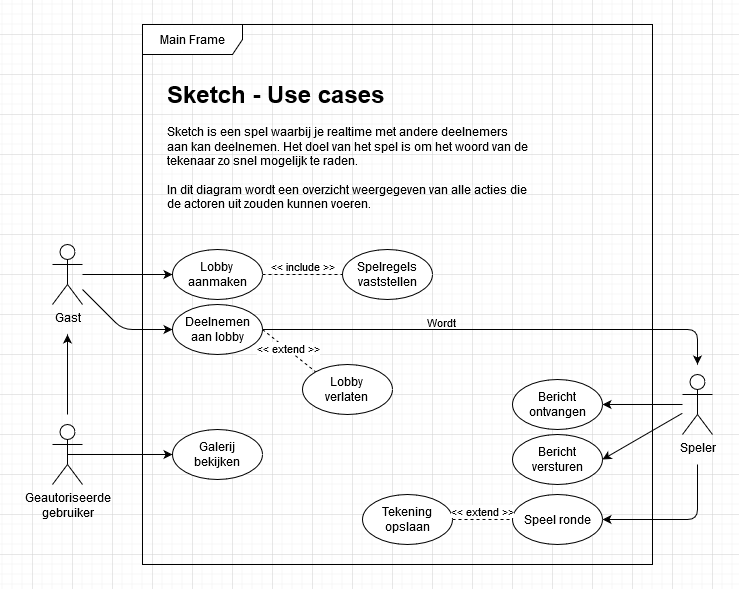

The diagram above was exported from draw.io. Its source (the exported page's mxGraphModel, read from the mxfile embedded in the PNG):
<mxGraphModel dx="1422" dy="791" grid="1" gridSize="10" guides="1" tooltips="1" connect="1" arrows="1" fold="1" page="1" pageScale="1" pageWidth="850" pageHeight="1100" math="0" shadow="0">
  <root>
    <mxCell id="0" />
    <mxCell id="1" parent="0" />
    <mxCell id="4kn7I0CEk5_MrMv4ZX00-1" value="Main Frame" style="shape=umlFrame;whiteSpace=wrap;html=1;width=100;height=30;" parent="1" vertex="1">
      <mxGeometry x="150" y="30" width="510" height="540" as="geometry" />
    </mxCell>
    <mxCell id="4kn7I0CEk5_MrMv4ZX00-7" value="&lt;h1&gt;Sketch - Use cases&lt;/h1&gt;&lt;div&gt;Sketch is een spel waarbij je realtime met andere deelnemers aan kan deelnemen. Het doel van het spel is om het woord van de tekenaar zo snel mogelijk te raden.&lt;/div&gt;&lt;div&gt;&lt;br&gt;&lt;/div&gt;&lt;div&gt;In dit diagram wordt een overzicht weergegeven van alle acties die de actoren uit zouden kunnen voeren.&lt;br&gt;&lt;/div&gt;" style="text;html=1;strokeColor=none;fillColor=none;spacing=5;spacingTop=-20;whiteSpace=wrap;overflow=hidden;rounded=0;" parent="1" vertex="1">
      <mxGeometry x="170" y="80" width="370" height="140" as="geometry" />
    </mxCell>
    <mxCell id="4kn7I0CEk5_MrMv4ZX00-51" value="Gast" style="shape=umlActor;verticalLabelPosition=bottom;verticalAlign=top;html=1;outlineConnect=0;fillColor=#ffffff;" parent="1" vertex="1">
      <mxGeometry x="60" y="250" width="30" height="60" as="geometry" />
    </mxCell>
    <mxCell id="4kn7I0CEk5_MrMv4ZX00-58" value="Spelregels vaststellen" style="ellipse;whiteSpace=wrap;html=1;fillColor=#ffffff;" parent="1" vertex="1">
      <mxGeometry x="350" y="255" width="90" height="50" as="geometry" />
    </mxCell>
    <mxCell id="4kn7I0CEk5_MrMv4ZX00-62" value="" style="endArrow=none;dashed=1;entryX=0;entryY=0.5;entryDx=0;entryDy=0;html=1;exitX=1;exitY=0.5;exitDx=0;exitDy=0;" parent="1" source="4kn7I0CEk5_MrMv4ZX00-72" target="4kn7I0CEk5_MrMv4ZX00-58" edge="1">
      <mxGeometry width="50" height="50" relative="1" as="geometry">
        <mxPoint x="270" y="280" as="sourcePoint" />
        <mxPoint x="360" y="325" as="targetPoint" />
      </mxGeometry>
    </mxCell>
    <mxCell id="4kn7I0CEk5_MrMv4ZX00-65" value="&amp;lt;&amp;lt; include &amp;gt;&amp;gt;" style="edgeLabel;html=1;align=center;verticalAlign=middle;resizable=0;points=[];" parent="4kn7I0CEk5_MrMv4ZX00-62" vertex="1" connectable="0">
      <mxGeometry x="0.4583" y="1" relative="1" as="geometry">
        <mxPoint x="-18.52" y="-8" as="offset" />
      </mxGeometry>
    </mxCell>
    <mxCell id="4kn7I0CEk5_MrMv4ZX00-68" value="" style="endArrow=classic;html=1;entryX=0;entryY=0.5;entryDx=0;entryDy=0;" parent="1" source="4kn7I0CEk5_MrMv4ZX00-51" target="4kn7I0CEk5_MrMv4ZX00-72" edge="1">
      <mxGeometry width="50" height="50" relative="1" as="geometry">
        <mxPoint x="150" y="315" as="sourcePoint" />
        <mxPoint x="140" y="280" as="targetPoint" />
      </mxGeometry>
    </mxCell>
    <mxCell id="4kn7I0CEk5_MrMv4ZX00-72" value="&lt;div&gt;Lobby &lt;br&gt;&lt;/div&gt;&lt;div&gt;aanmaken&lt;/div&gt;" style="ellipse;whiteSpace=wrap;html=1;fillColor=#ffffff;" parent="1" vertex="1">
      <mxGeometry x="180" y="255" width="90" height="50" as="geometry" />
    </mxCell>
    <mxCell id="4kn7I0CEk5_MrMv4ZX00-83" value="&lt;div&gt;Galerij &lt;br&gt;&lt;/div&gt;&lt;div&gt;bekijken&lt;/div&gt;" style="ellipse;whiteSpace=wrap;html=1;fillColor=#ffffff;" parent="1" vertex="1">
      <mxGeometry x="180" y="435" width="90" height="50" as="geometry" />
    </mxCell>
    <mxCell id="4kn7I0CEk5_MrMv4ZX00-84" value="" style="endArrow=classic;html=1;entryX=0;entryY=0.5;entryDx=0;entryDy=0;" parent="1" source="4kn7I0CEk5_MrMv4ZX00-51" target="4kn7I0CEk5_MrMv4ZX00-137" edge="1">
      <mxGeometry width="50" height="50" relative="1" as="geometry">
        <mxPoint x="10" y="415" as="sourcePoint" />
        <mxPoint x="60" y="365" as="targetPoint" />
        <Array as="points">
          <mxPoint x="130" y="335" />
        </Array>
      </mxGeometry>
    </mxCell>
    <mxCell id="4kn7I0CEk5_MrMv4ZX00-129" value="Bericht versturen" style="ellipse;whiteSpace=wrap;html=1;fillColor=#ffffff;" parent="1" vertex="1">
      <mxGeometry x="520" y="440" width="90" height="50" as="geometry" />
    </mxCell>
    <mxCell id="4kn7I0CEk5_MrMv4ZX00-133" value="Speel ronde" style="ellipse;whiteSpace=wrap;html=1;fillColor=#ffffff;" parent="1" vertex="1">
      <mxGeometry x="520" y="500" width="90" height="50" as="geometry" />
    </mxCell>
    <mxCell id="4kn7I0CEk5_MrMv4ZX00-134" value="" style="endArrow=classic;html=1;entryX=1;entryY=0.5;entryDx=0;entryDy=0;" parent="1" target="4kn7I0CEk5_MrMv4ZX00-133" edge="1">
      <mxGeometry width="50" height="50" relative="1" as="geometry">
        <mxPoint x="705" y="470" as="sourcePoint" />
        <mxPoint x="710" y="580" as="targetPoint" />
        <Array as="points">
          <mxPoint x="705" y="525" />
        </Array>
      </mxGeometry>
    </mxCell>
    <mxCell id="4kn7I0CEk5_MrMv4ZX00-137" value="Deelnemen aan lobby" style="ellipse;whiteSpace=wrap;html=1;fillColor=#ffffff;" parent="1" vertex="1">
      <mxGeometry x="180" y="310" width="90" height="50" as="geometry" />
    </mxCell>
    <mxCell id="4kn7I0CEk5_MrMv4ZX00-139" value="Tekening opslaan" style="ellipse;whiteSpace=wrap;html=1;fillColor=#ffffff;" parent="1" vertex="1">
      <mxGeometry x="370" y="500" width="90" height="50" as="geometry" />
    </mxCell>
    <mxCell id="4kn7I0CEk5_MrMv4ZX00-142" value="" style="endArrow=none;dashed=1;html=1;exitX=1;exitY=0.5;exitDx=0;exitDy=0;entryX=0;entryY=0.5;entryDx=0;entryDy=0;" parent="1" source="4kn7I0CEk5_MrMv4ZX00-139" target="4kn7I0CEk5_MrMv4ZX00-133" edge="1">
      <mxGeometry width="50" height="50" relative="1" as="geometry">
        <mxPoint x="360" y="510" as="sourcePoint" />
        <mxPoint x="410" y="460" as="targetPoint" />
      </mxGeometry>
    </mxCell>
    <mxCell id="4kn7I0CEk5_MrMv4ZX00-143" value="&amp;lt;&amp;lt; extend &amp;gt;&amp;gt;" style="edgeLabel;html=1;align=center;verticalAlign=middle;resizable=0;points=[];" parent="4kn7I0CEk5_MrMv4ZX00-142" vertex="1" connectable="0">
      <mxGeometry x="0.301" y="1" relative="1" as="geometry">
        <mxPoint x="-9.71" y="-8" as="offset" />
      </mxGeometry>
    </mxCell>
    <mxCell id="4kn7I0CEk5_MrMv4ZX00-149" value="" style="endArrow=classic;html=1;exitX=1;exitY=0.5;exitDx=0;exitDy=0;" parent="1" source="4kn7I0CEk5_MrMv4ZX00-137" edge="1">
      <mxGeometry width="50" height="50" relative="1" as="geometry">
        <mxPoint x="400" y="380" as="sourcePoint" />
        <mxPoint x="705" y="370" as="targetPoint" />
        <Array as="points">
          <mxPoint x="705" y="335" />
        </Array>
      </mxGeometry>
    </mxCell>
    <mxCell id="4kn7I0CEk5_MrMv4ZX00-150" value="Wordt" style="edgeLabel;html=1;align=center;verticalAlign=middle;resizable=0;points=[];" parent="4kn7I0CEk5_MrMv4ZX00-149" vertex="1" connectable="0">
      <mxGeometry x="-0.2419" y="1" relative="1" as="geometry">
        <mxPoint y="-7" as="offset" />
      </mxGeometry>
    </mxCell>
    <mxCell id="4kn7I0CEk5_MrMv4ZX00-95" value="Speler" style="shape=umlActor;verticalLabelPosition=bottom;verticalAlign=top;html=1;outlineConnect=0;fillColor=#ffffff;labelBackgroundColor=none;labelBorderColor=none;" parent="1" vertex="1">
      <mxGeometry x="690" y="380" width="30" height="60" as="geometry" />
    </mxCell>
    <mxCell id="4kn7I0CEk5_MrMv4ZX00-168" value="&lt;div&gt;Lobby&lt;/div&gt;&lt;div&gt;verlaten&lt;br&gt;&lt;/div&gt;" style="ellipse;whiteSpace=wrap;html=1;fillColor=#ffffff;" parent="1" vertex="1">
      <mxGeometry x="310" y="370" width="90" height="50" as="geometry" />
    </mxCell>
    <mxCell id="4kn7I0CEk5_MrMv4ZX00-169" value="" style="endArrow=classic;html=1;fontColor=#FFFFFF;entryX=1;entryY=0.5;entryDx=0;entryDy=0;" parent="1" source="4kn7I0CEk5_MrMv4ZX00-95" target="4kn7I0CEk5_MrMv4ZX00-129" edge="1">
      <mxGeometry width="50" height="50" relative="1" as="geometry">
        <mxPoint x="650" y="480" as="sourcePoint" />
        <mxPoint x="700" y="430" as="targetPoint" />
      </mxGeometry>
    </mxCell>
    <mxCell id="4kn7I0CEk5_MrMv4ZX00-172" value="" style="endArrow=none;dashed=1;html=1;exitX=1;exitY=0.5;exitDx=0;exitDy=0;entryX=0;entryY=0;entryDx=0;entryDy=0;" parent="1" source="4kn7I0CEk5_MrMv4ZX00-137" target="4kn7I0CEk5_MrMv4ZX00-168" edge="1">
      <mxGeometry width="50" height="50" relative="1" as="geometry">
        <mxPoint x="449.9999999999998" y="464.71" as="sourcePoint" />
        <mxPoint x="519.9999999999984" y="464.71" as="targetPoint" />
      </mxGeometry>
    </mxCell>
    <mxCell id="4kn7I0CEk5_MrMv4ZX00-173" value="&amp;lt;&amp;lt; extend &amp;gt;&amp;gt;" style="edgeLabel;html=1;align=center;verticalAlign=middle;resizable=0;points=[];" parent="4kn7I0CEk5_MrMv4ZX00-172" vertex="1" connectable="0">
      <mxGeometry x="0.301" y="1" relative="1" as="geometry">
        <mxPoint x="-9.71" y="-8" as="offset" />
      </mxGeometry>
    </mxCell>
    <mxCell id="4kn7I0CEk5_MrMv4ZX00-175" value="Bericht ontvangen" style="ellipse;whiteSpace=wrap;html=1;fillColor=#ffffff;" parent="1" vertex="1">
      <mxGeometry x="520" y="385" width="90" height="50" as="geometry" />
    </mxCell>
    <mxCell id="4kn7I0CEk5_MrMv4ZX00-176" value="" style="endArrow=classic;html=1;fontColor=#000000;entryX=1;entryY=0.5;entryDx=0;entryDy=0;" parent="1" source="4kn7I0CEk5_MrMv4ZX00-95" target="4kn7I0CEk5_MrMv4ZX00-175" edge="1">
      <mxGeometry width="50" height="50" relative="1" as="geometry">
        <mxPoint x="580" y="390" as="sourcePoint" />
        <mxPoint x="630" y="340" as="targetPoint" />
      </mxGeometry>
    </mxCell>
    <mxCell id="5qjGWhvnlaapb_6cCdJr-5" style="edgeStyle=orthogonalEdgeStyle;rounded=0;orthogonalLoop=1;jettySize=auto;html=1;exitX=0.5;exitY=0.5;exitDx=0;exitDy=0;exitPerimeter=0;entryX=0;entryY=0.5;entryDx=0;entryDy=0;" edge="1" parent="1" source="5qjGWhvnlaapb_6cCdJr-1" target="4kn7I0CEk5_MrMv4ZX00-83">
      <mxGeometry relative="1" as="geometry" />
    </mxCell>
    <mxCell id="5qjGWhvnlaapb_6cCdJr-1" value="&lt;div&gt;Geautoriseerde &lt;br&gt;&lt;/div&gt;&lt;div&gt;gebruiker&lt;/div&gt;" style="shape=umlActor;verticalLabelPosition=bottom;verticalAlign=top;html=1;outlineConnect=0;fillColor=#ffffff;" vertex="1" parent="1">
      <mxGeometry x="60" y="430" width="30" height="60" as="geometry" />
    </mxCell>
    <mxCell id="5qjGWhvnlaapb_6cCdJr-6" value="" style="endArrow=classic;html=1;" edge="1" parent="1">
      <mxGeometry width="50" height="50" relative="1" as="geometry">
        <mxPoint x="75" y="420" as="sourcePoint" />
        <mxPoint x="75" y="340" as="targetPoint" />
      </mxGeometry>
    </mxCell>
  </root>
</mxGraphModel>